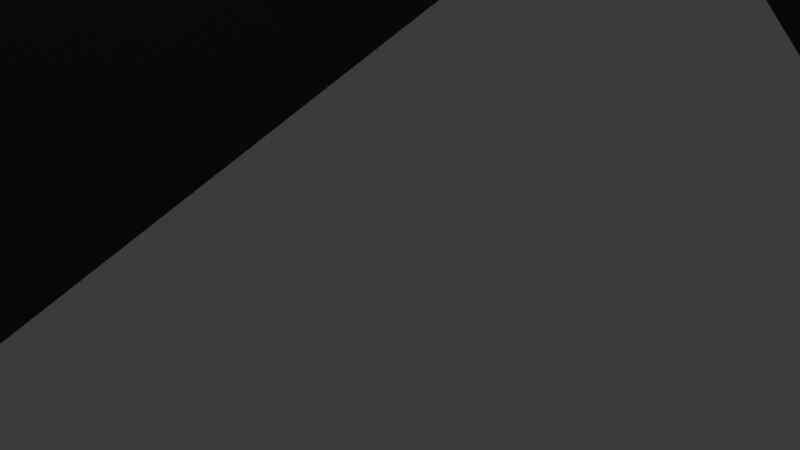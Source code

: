 # Source: Blenderscene_shipwars.blend  (saved by Blender 4.0.36; exported with 4.5.12 LTS)
import bpy
from mathutils import Matrix  # noqa: F401  (used for matrix-valued properties, if any)

bpy.ops.wm.read_factory_settings(use_empty=True)
scene = bpy.context.scene
scene.name = 'Scene'

# ---- collections
col_collection = bpy.data.collections.new('Collection'); scene.collection.children.link(col_collection)

# ---- materials (node trees are filled in below, after node groups)
mat_material = bpy.data.materials.new('Material')
mat_material.alpha_threshold = 0.0
mat_material.use_transparent_shadow = False
mat_material.roughness = 0.5
mat_material.line_color = (0.0, 0.0, 0.0, 1.0)

# ---- material node trees
mat_material.use_nodes = True; mat_material.node_tree.nodes.clear()
_N = mat_material.node_tree.nodes; _L = mat_material.node_tree.links
n0 = _N.new('ShaderNodeOutputMaterial'); n0.name = 'Material Output'; n0.location = (300, 300)
n1 = _N.new('ShaderNodeBsdfPrincipled'); n1.name = 'Principled BSDF'; n1.location = (10, 300)
n1.inputs[3].default_value = 1.45
_L.new(n1.outputs[0], n0.inputs[0])
n0.is_active_output = True

# ---- world
world_world = bpy.data.worlds.new('World'); scene.world = world_world
world_world.use_nodes = True; world_world.node_tree.nodes.clear()
_N = world_world.node_tree.nodes; _L = world_world.node_tree.links
n0 = _N.new('ShaderNodeOutputWorld'); n0.name = 'World Output'; n0.location = (300, 300)
n1 = _N.new('ShaderNodeBackground'); n1.name = 'Background'; n1.location = (10, 300)
n1.inputs[0].default_value = (0.05088, 0.05088, 0.05088, 1.0)
_L.new(n1.outputs[0], n0.inputs[0])
n0.is_active_output = True
world_world.color = (0.05088, 0.05088, 0.05088)
world_world.use_sun_shadow = False
world_world.sun_shadow_jitter_overblur = 0.0

# ---- cameras
cam_camera = bpy.data.cameras.new('Camera')
cam_camera.clip_end = 100.0
cam_camera.ortho_scale = 7.314

# ---- lights
light_light = bpy.data.lights.new('Light', 'POINT')
light_light.transmission_factor = 0.0
light_light.use_soft_falloff = False
light_light.energy = 1000.0
light_light.shadow_soft_size = 0.1
light_light.shadow_maximum_resolution = 0.006
light_light.use_absolute_resolution = True

# ---- meshes
me_cube = bpy.data.meshes.new('Cube')
me_cube.from_pydata([(0.5331, 0.8255, 1.286), (0.5331, -0.9065, 1.286), (0.4116, -0.003771, 5.386), (0.4116, -0.9646, 5.386), (-0.5331, 0.8255, 1.286), (-0.5331, -0.9065, 1.286), (-0.4116, -0.003771, 5.386), (-0.4116, -0.9646, 5.386), (0.0, 0.922, 1.286), (0.0, -0.9646, 5.386), (0.0, 0.1141, 5.386), (0.0, -1.0, 1.286), (1.0, -0.2199, 1.286), (1.0, -0.503, 1.286), (-0.3158, -0.5951, 6.088), (-0.3158, -0.312, 6.088), (0.3158, -0.312, 6.088), (0.3158, -0.5951, 6.088), (-1.0, -0.503, 1.286), (-1.0, -0.2199, 1.286), (-0.5331, -0.8894, -1.081), (0.0, -1.0, -1.106), (0.0, -0.312, 6.088), (0.0, -0.5951, 6.088), (0.5831, -0.2437, 5.386), (0.5875, -0.5228, 5.386), (-0.5761, -0.5333, 5.386), (-0.572, -0.2541, 5.386), (0.0, -1.0, -0.3623), (-0.5331, -0.8894, -0.3368), (-0.5331, 0.8255, -0.3623), (0.0, 0.922, -0.3623), (0.5331, 0.8255, -0.3623), (0.5331, -0.8894, -0.3368), (1.0, -0.503, -0.3623), (-1.0, -0.2199, -0.3623), (-1.0, -0.503, -0.3623), (1.0, -0.2199, -0.3623), (0.0, -0.4971, -1.857), (-0.5331, 0.8255, -1.106), (-3.777e-18, 0.905, -1.2), (0.5331, 0.8255, -1.106), (0.5331, -0.8894, -1.081), (0.0, -0.214, -1.857), (1.0, -0.4971, -1.746), (-1.0, -0.214, -1.746), (-1.0, -0.4971, -1.746), (1.0, -0.214, -1.746), (-6.162, 0.867, 1.286), (-6.162, 0.9058, 1.286), (-6.427, 0.867, 0.7194), (6.162, 0.9058, 1.286), (6.162, 0.867, 1.286), (-6.427, 0.9058, 0.7194), (6.427, 0.9058, 0.7194), (6.427, 0.867, 0.7194), (-2.234, -0.3322, 1.663), (-2.817, -0.2456, 1.667), (-2.513, -0.3101, 1.684), (-2.88, -0.3288, 1.667), (-2.306, -0.427, 1.663), (-2.579, -0.3963, 1.684), (-3.189, -0.3288, -0.3623), (-2.99, -0.427, -0.3623), (-3.1, -0.3963, -0.3623), (2.817, -0.2456, 1.667), (2.234, -0.3322, 1.663), (2.513, -0.3101, 1.684), (2.306, -0.427, 1.663), (2.88, -0.3288, 1.667), (2.579, -0.3963, 1.684), (-2.918, -0.3322, -0.3623), (-3.125, -0.2456, -0.3623), (-3.034, -0.3101, -0.3623), (2.918, -0.3322, -0.3623), (3.125, -0.2456, -0.3623), (3.034, -0.3101, -0.3623), (3.189, -0.3288, -0.3623), (2.99, -0.427, -0.3623), (3.1, -0.3963, -0.3623), (-4.243, 0.8467, 1.082), (-4.037, 0.753, 1.082), (-4.128, 0.8187, 1.082), (-3.955, 0.8343, 1.082), (-4.162, 0.9261, 1.082), (-4.045, 0.8998, 1.082), (-4.253, 0.8467, -0.3623), (-4.047, 0.753, -0.3623), (-4.138, 0.8187, -0.3623), (4.162, 0.9261, 1.082), (3.955, 0.8343, 1.082), (4.045, 0.8998, 1.082), (4.037, 0.753, 1.082), (4.243, 0.8467, 1.082), (4.128, 0.8187, 1.082), (-3.965, 0.8343, -0.3623), (-4.173, 0.9261, -0.3623), (-4.056, 0.8998, -0.3623), (3.965, 0.8343, -0.3623), (4.173, 0.9261, -0.3623), (4.056, 0.8998, -0.3623), (4.253, 0.8467, -0.3623), (4.047, 0.753, -0.3623), (4.138, 0.8187, -0.3623), (0.7719, 0.2908, 1.286), (-0.7719, 0.2908, 1.286), (0.4994, -0.1265, 5.386), (-0.4936, -0.1318, 5.386), (0.7719, 0.2908, -0.3623), (-0.7719, 0.2908, -0.3623), (0.7719, 0.2908, -1.547), (-0.7719, 0.2908, -1.547), (0.0, 0.3297, -1.649), (-1.184, -0.465, 1.475), (-1.158, -0.276, 1.475), (-1.403, -0.276, -0.3623), (-1.429, -0.465, -0.3623), (1.403, -0.276, -0.3623), (1.158, -0.276, 1.475), (1.184, -0.465, 1.475), (1.429, -0.465, -0.3623)], [], [(8, 4, 6, 10), (16, 22, 23, 17), (9, 23, 14, 7), (11, 1, 3, 9), (11, 5, 29, 28), (15, 6, 107, 27), (104, 0, 2, 106), (4, 8, 31, 30), (22, 10, 6, 15), (7, 14, 26), (5, 18, 36, 29), (12, 24, 25, 13), (15, 27, 26, 14), (22, 15, 14, 23), (1, 13, 25, 3), (8, 0, 32, 31), (16, 2, 10, 22), (80, 84, 49, 48), (105, 4, 30, 109), (5, 11, 9, 7), (3, 17, 23, 9), (0, 8, 10, 2), (33, 28, 21, 42), (3, 25, 17), (25, 24, 16, 17), (24, 106, 2, 16), (107, 6, 4, 105), (26, 27, 19, 18), (26, 18, 5, 7), (108, 37, 47, 110), (28, 29, 20, 21), (37, 34, 44, 47), (31, 32, 41, 40), (29, 36, 46, 20), (104, 12, 37, 108), (1, 11, 28, 33), (13, 1, 33, 34), (75, 65, 90, 98), (112, 40, 41, 110), (21, 38, 44, 42), (43, 47, 44, 38), (45, 43, 38, 46), (20, 46, 38, 21), (111, 39, 40, 112), (36, 35, 45, 46), (109, 30, 39, 111), (34, 33, 42, 44), (30, 31, 40, 39), (65, 69, 92, 90), (69, 77, 102, 92), (57, 72, 95, 83), (77, 75, 98, 102), (72, 62, 87, 95), (118, 119, 68, 66), (62, 59, 81, 87), (115, 116, 63, 71), (93, 101, 55, 52), (84, 96, 53, 49), (117, 118, 66, 74), (113, 114, 56, 60), (119, 120, 78, 68), (120, 117, 74, 78), (114, 115, 71, 56), (116, 113, 60, 63), (48, 49, 53, 50), (51, 52, 55, 54), (89, 93, 52, 51), (99, 89, 51, 54), (86, 80, 48, 50), (101, 99, 54, 55), (96, 86, 50, 53), (60, 56, 58, 61), (61, 58, 57, 59), (63, 60, 61, 64), (64, 61, 59, 62), (66, 68, 70, 67), (67, 70, 69, 65), (72, 57, 58, 73), (73, 58, 56, 71), (62, 72, 73, 64), (64, 73, 71, 63), (75, 77, 79, 76), (76, 79, 78, 74), (65, 75, 76, 67), (67, 76, 74, 66), (77, 69, 70, 79), (79, 70, 68, 78), (81, 83, 85, 82), (82, 85, 84, 80), (87, 81, 82, 88), (88, 82, 80, 86), (90, 92, 94, 91), (91, 94, 93, 89), (96, 84, 85, 97), (97, 85, 83, 95), (86, 96, 97, 88), (88, 97, 95, 87), (99, 101, 103, 100), (100, 103, 102, 98), (89, 99, 100, 91), (91, 100, 98, 90), (101, 93, 94, 103), (103, 94, 92, 102), (59, 57, 83, 81), (35, 109, 111, 45), (45, 111, 112, 43), (43, 112, 110, 47), (0, 104, 108, 32), (32, 108, 110, 41), (27, 107, 105, 19), (19, 105, 109, 35), (12, 104, 106, 24), (36, 18, 113, 116), (19, 35, 115, 114), (18, 19, 114, 113), (35, 36, 116, 115), (34, 37, 117, 120), (13, 34, 120, 119), (37, 12, 118, 117), (12, 13, 119, 118)])
me_cube.polygons.foreach_set('use_smooth', [True] * 120)
_uv = me_cube.uv_layers.new(name='UVMap')
_uv.uv.foreach_set('vector', [0.75, 0.5, 0.875, 0.5, 0.875, 0.75, 0.75, 0.75, 0.5177, 0.75, 0.5177, 0.875, 0.4823, 0.875, 0.4823, 0.75, 0.375, 0.875, 0.4823, 0.875, 0.4823, 1.0, 0.375, 1.0, 0.25, 0.5, 0.375, 0.5, 0.375, 0.75, 0.25, 0.75, 0.25, 0.5, 0.125, 0.5, 0.125, 0.5, 0.25, 0.5, 0.5177, 0.0, 0.625, 0.0, 0.5701, 0.01634, 0.5177, 0.03195, 0.5701, 0.5, 0.625, 0.5, 0.625, 0.75, 0.5701, 0.7307, 0.875, 0.5, 0.75, 0.5, 0.75, 0.5, 0.875, 0.5, 0.5177, 0.875, 0.625, 0.875, 0.625, 1.0, 0.5177, 1.0, 0.375, 0.0, 0.4823, 0.0, 0.4823, 0.03407, 0.375, 0.25, 0.4823, 0.25, 0.4823, 0.25, 0.375, 0.25, 0.5177, 0.5, 0.5177, 0.7124, 0.4823, 0.7101, 0.4823, 0.5, 0.5177, 0.0, 0.5177, 0.03195, 0.4823, 0.03407, 0.4823, 0.0, 0.5177, 0.875, 0.5177, 1.0, 0.4823, 1.0, 0.4823, 0.875, 0.375, 0.5, 0.4823, 0.5, 0.4823, 0.7101, 0.375, 0.75, 0.75, 0.5, 0.625, 0.5, 0.625, 0.5, 0.75, 0.5, 0.5177, 0.75, 0.625, 0.75, 0.625, 0.875, 0.5177, 0.875, 0.4823, 0.25, 0.5177, 0.25, 0.5177, 0.25, 0.4823, 0.25, 0.5701, 0.25, 0.625, 0.25, 0.625, 0.25, 0.5701, 0.25, 0.125, 0.5, 0.25, 0.5, 0.25, 0.75, 0.125, 0.75, 0.375, 0.75, 0.4823, 0.75, 0.4823, 0.875, 0.375, 0.875, 0.625, 0.5, 0.75, 0.5, 0.75, 0.75, 0.625, 0.75, 0.375, 0.5, 0.25, 0.5, 0.25, 0.5, 0.375, 0.5, 0.375, 0.75, 0.4823, 0.7101, 0.4823, 0.75, 0.4823, 0.7101, 0.5177, 0.7124, 0.5177, 0.75, 0.4823, 0.75, 0.5177, 0.7124, 0.5701, 0.7307, 0.625, 0.75, 0.5177, 0.75, 0.5701, 0.01634, 0.625, 0.0, 0.625, 0.25, 0.5701, 0.25, 0.4823, 0.03407, 0.5177, 0.03195, 0.5177, 0.25, 0.4823, 0.25, 0.4823, 0.03407, 0.4823, 0.25, 0.375, 0.25, 0.375, 0.0, 0.5701, 0.5, 0.5177, 0.5, 0.5177, 0.5, 0.5701, 0.5, 0.25, 0.5, 0.125, 0.5, 0.125, 0.5, 0.25, 0.5, 0.5177, 0.5, 0.4823, 0.5, 0.4823, 0.5, 0.5177, 0.5, 0.75, 0.5, 0.625, 0.5, 0.625, 0.5, 0.75, 0.5, 0.375, 0.25, 0.4823, 0.25, 0.4823, 0.25, 0.375, 0.25, 0.5701, 0.5, 0.5177, 0.5, 0.5177, 0.5, 0.5701, 0.5, 0.375, 0.5, 0.25, 0.5, 0.25, 0.5, 0.375, 0.5, 0.4823, 0.5, 0.375, 0.5, 0.375, 0.5, 0.4823, 0.5, 0.5177, 0.5, 0.5177, 0.5, 0.5177, 0.5, 0.5177, 0.5, 0.5701, 0.375, 0.625, 0.375, 0.625, 0.5, 0.5701, 0.5, 0.375, 0.375, 0.4823, 0.375, 0.4823, 0.5, 0.375, 0.5, 0.5177, 0.375, 0.5177, 0.5, 0.4823, 0.5, 0.4823, 0.375, 0.5177, 0.25, 0.5177, 0.375, 0.4823, 0.375, 0.4823, 0.25, 0.375, 0.25, 0.4823, 0.25, 0.4823, 0.375, 0.375, 0.375, 0.5701, 0.25, 0.625, 0.25, 0.625, 0.375, 0.5701, 0.375, 0.4823, 0.25, 0.5177, 0.25, 0.5177, 0.25, 0.4823, 0.25, 0.5701, 0.25, 0.625, 0.25, 0.625, 0.25, 0.5701, 0.25, 0.4823, 0.5, 0.375, 0.5, 0.375, 0.5, 0.4823, 0.5, 0.875, 0.5, 0.75, 0.5, 0.75, 0.5, 0.875, 0.5, 0.5177, 0.5, 0.4823, 0.5, 0.4823, 0.5, 0.5177, 0.5, 0.4823, 0.5, 0.4823, 0.5, 0.4823, 0.5, 0.4823, 0.5, 0.5177, 0.25, 0.5177, 0.25, 0.5177, 0.25, 0.5177, 0.25, 0.4823, 0.5, 0.5177, 0.5, 0.5177, 0.5, 0.4823, 0.5, 0.5177, 0.25, 0.4823, 0.25, 0.4823, 0.25, 0.5177, 0.25, 0.5177, 0.5, 0.4823, 0.5, 0.4823, 0.5, 0.5177, 0.5, 0.4823, 0.25, 0.4823, 0.25, 0.4823, 0.25, 0.4823, 0.25, 0.5177, 0.25, 0.4823, 0.25, 0.4823, 0.25, 0.5177, 0.25, 0.4823, 0.5, 0.4823, 0.5, 0.4823, 0.5, 0.4823, 0.5, 0.5177, 0.25, 0.5177, 0.25, 0.5177, 0.25, 0.5177, 0.25, 0.5177, 0.5, 0.5177, 0.5, 0.5177, 0.5, 0.5177, 0.5, 0.4823, 0.25, 0.5177, 0.25, 0.5177, 0.25, 0.4823, 0.25, 0.4823, 0.5, 0.4823, 0.5, 0.4823, 0.5, 0.4823, 0.5, 0.4823, 0.5, 0.5177, 0.5, 0.5177, 0.5, 0.4823, 0.5, 0.5177, 0.25, 0.5177, 0.25, 0.5177, 0.25, 0.5177, 0.25, 0.4823, 0.25, 0.4823, 0.25, 0.4823, 0.25, 0.4823, 0.25, 0.4823, 0.25, 0.5177, 0.25, 0.5177, 0.25, 0.4823, 0.25, 0.5177, 0.5, 0.4823, 0.5, 0.4823, 0.5, 0.5177, 0.5, 0.5177, 0.5, 0.4823, 0.5, 0.4823, 0.5, 0.5177, 0.5, 0.5177, 0.5, 0.5177, 0.5, 0.5177, 0.5, 0.5177, 0.5, 0.4823, 0.25, 0.4823, 0.25, 0.4823, 0.25, 0.4823, 0.25, 0.4823, 0.5, 0.5177, 0.5, 0.5177, 0.5, 0.4823, 0.5, 0.5177, 0.25, 0.4823, 0.25, 0.4823, 0.25, 0.5177, 0.25, 0.4823, 0.25, 0.5177, 0.25, 0.5177, 0.25, 0.4874, 0.25, 0.4874, 0.25, 0.5177, 0.25, 0.5177, 0.25, 0.4823, 0.25, 0.4823, 0.25, 0.4823, 0.25, 0.4874, 0.25, 0.4874, 0.25, 0.4874, 0.25, 0.4874, 0.25, 0.4823, 0.25, 0.4823, 0.25, 0.5177, 0.5, 0.4823, 0.5, 0.4874, 0.5, 0.5177, 0.5, 0.5177, 0.5, 0.4874, 0.5, 0.4823, 0.5, 0.5177, 0.5, 0.5177, 0.25, 0.5177, 0.25, 0.5177, 0.25, 0.5177, 0.25, 0.5177, 0.25, 0.5177, 0.25, 0.5177, 0.25, 0.5177, 0.25, 0.4823, 0.25, 0.5177, 0.25, 0.5177, 0.25, 0.4874, 0.25, 0.4874, 0.25, 0.5177, 0.25, 0.5177, 0.25, 0.4823, 0.25, 0.5177, 0.5, 0.4823, 0.5, 0.4874, 0.5, 0.5177, 0.5, 0.5177, 0.5, 0.4874, 0.5, 0.4823, 0.5, 0.5177, 0.5, 0.5177, 0.5, 0.5177, 0.5, 0.5177, 0.5, 0.5177, 0.5, 0.5177, 0.5, 0.5177, 0.5, 0.5177, 0.5, 0.5177, 0.5, 0.4823, 0.5, 0.4823, 0.5, 0.4874, 0.5, 0.4874, 0.5, 0.4874, 0.5, 0.4874, 0.5, 0.4823, 0.5, 0.4823, 0.5, 0.4823, 0.25, 0.5177, 0.25, 0.5128, 0.25, 0.4823, 0.25, 0.4823, 0.25, 0.5128, 0.25, 0.5177, 0.25, 0.4823, 0.25, 0.4823, 0.25, 0.4823, 0.25, 0.4823, 0.25, 0.4823, 0.25, 0.4823, 0.25, 0.4823, 0.25, 0.4823, 0.25, 0.4823, 0.25, 0.5177, 0.5, 0.4823, 0.5, 0.4823, 0.5, 0.5128, 0.5, 0.5128, 0.5, 0.4823, 0.5, 0.4823, 0.5, 0.5177, 0.5, 0.5177, 0.25, 0.5177, 0.25, 0.5128, 0.25, 0.5128, 0.25, 0.5128, 0.25, 0.5128, 0.25, 0.5177, 0.25, 0.5177, 0.25, 0.4823, 0.25, 0.5177, 0.25, 0.5128, 0.25, 0.4823, 0.25, 0.4823, 0.25, 0.5128, 0.25, 0.5177, 0.25, 0.4823, 0.25, 0.5177, 0.5, 0.4823, 0.5, 0.4823, 0.5, 0.5128, 0.5, 0.5128, 0.5, 0.4823, 0.5, 0.4823, 0.5, 0.5177, 0.5, 0.5177, 0.5, 0.5177, 0.5, 0.5128, 0.5, 0.5128, 0.5, 0.5128, 0.5, 0.5128, 0.5, 0.5177, 0.5, 0.5177, 0.5, 0.4823, 0.5, 0.4823, 0.5, 0.4823, 0.5, 0.4823, 0.5, 0.4823, 0.5, 0.4823, 0.5, 0.4823, 0.5, 0.4823, 0.5, 0.4823, 0.25, 0.5177, 0.25, 0.5177, 0.25, 0.4823, 0.25, 0.5177, 0.25, 0.5701, 0.25, 0.5701, 0.25, 0.5177, 0.25, 0.5177, 0.25, 0.5701, 0.25, 0.5701, 0.375, 0.5177, 0.375, 0.5177, 0.375, 0.5701, 0.375, 0.5701, 0.5, 0.5177, 0.5, 0.625, 0.5, 0.5701, 0.5, 0.5701, 0.5, 0.625, 0.5, 0.625, 0.5, 0.5701, 0.5, 0.5701, 0.5, 0.625, 0.5, 0.5177, 0.03195, 0.5701, 0.01634, 0.5701, 0.25, 0.5177, 0.25, 0.5177, 0.25, 0.5701, 0.25, 0.5701, 0.25, 0.5177, 0.25, 0.5177, 0.5, 0.5701, 0.5, 0.5701, 0.7307, 0.5177, 0.7124, 0.4823, 0.25, 0.4823, 0.25, 0.4823, 0.25, 0.4823, 0.25, 0.5177, 0.25, 0.5177, 0.25, 0.5177, 0.25, 0.5177, 0.25, 0.4823, 0.25, 0.5177, 0.25, 0.5177, 0.25, 0.4823, 0.25, 0.5177, 0.25, 0.4823, 0.25, 0.4823, 0.25, 0.5177, 0.25, 0.4823, 0.5, 0.5177, 0.5, 0.5177, 0.5, 0.4823, 0.5, 0.4823, 0.5, 0.4823, 0.5, 0.4823, 0.5, 0.4823, 0.5, 0.5177, 0.5, 0.5177, 0.5, 0.5177, 0.5, 0.5177, 0.5, 0.5177, 0.5, 0.4823, 0.5, 0.4823, 0.5, 0.5177, 0.5])
me_cube.materials.append(mat_material)
me_cube.use_mirror_x = True
me_cube.use_mirror_vertex_groups = False
me_cube.update()

# ---- objects
ob_ship = bpy.data.objects.new('Ship', me_cube)
ob_light = bpy.data.objects.new('Light', light_light)
ob_camera = bpy.data.objects.new('Camera', cam_camera)

# ---- transforms, parenting, visibility, modifiers, constraints
ob_ship.location = (0.0, 0.0, 0.0)
ob_ship.scale = (100.0, 100.0, 100.0)
ob_ship.lock_rotations_4d = False
ob_ship.empty_display_type = 'ARROWS'
ob_ship.lineart.crease_threshold = 0.0
ob_ship.use_mesh_mirror_x = True
ob_light.location = (4.076, 1.005, 5.904)
ob_light.rotation_euler = (0.6503, 0.05522, 1.866)
ob_light.lock_rotations_4d = False
ob_light.empty_display_type = 'ARROWS'
ob_light.color = (0.0, 0.0, 0.0, 0.0)
ob_light.lineart.crease_threshold = 0.0
ob_camera.location = (7.359, -6.926, 4.958)
ob_camera.rotation_euler = (1.109, 0.0, 0.8149)
ob_camera.lock_rotations_4d = False
ob_camera.empty_display_type = 'ARROWS'
ob_camera.color = (0.0, 0.0, 0.0, 0.0)
ob_camera.display_type = 'WIRE'
ob_camera.lineart.crease_threshold = 0.0

# ---- collection membership
col_collection.objects.link(ob_ship)
col_collection.objects.link(ob_light)
col_collection.objects.link(ob_camera)

# ---- scene / render settings (as saved in the file)
scene.camera = ob_camera
scene.frame_start = 1; scene.frame_end = 250; scene.frame_set(1)
scene.render.engine = 'BLENDER_EEVEE_NEXT'
scene.cycles.sampling_pattern = 'TABULATED_SOBOL'
bpy.context.view_layer.update()
